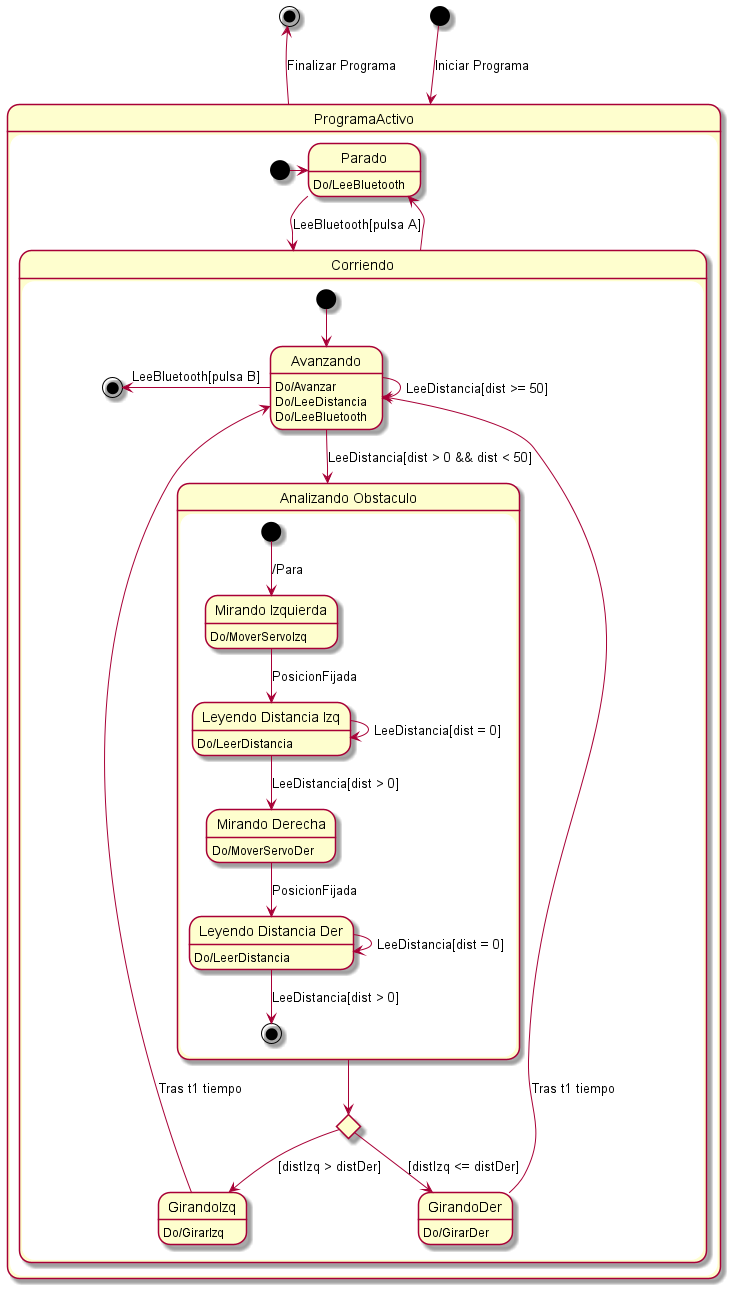

The diagram above was rendered by PlantUML. Its source (embedded in the PNG):
@startuml
'scale 350 width
[*] --> ProgramaActivo : Iniciar Programa
ProgramaActivo -up-> [*] : Finalizar Programa
state ProgramaActivo{
state Parado
Parado:Do/LeeBluetooth
[*] -right-> Parado

state Corriendo{
    [*] --> Avanzando
    Avanzando -left-> [*]: LeeBluetooth[pulsa B]

    Avanzando:Do/Avanzar
    Avanzando:Do/LeeDistancia
    Avanzando:Do/LeeBluetooth

    state Avanzando

    state GirandoIzq
    GirandoIzq:Do/GirarIzq
    state GirandoDer
    GirandoDer:Do/GirarDer

    state "Analizando Obstaculo" as Obstaculo{
      state "Mirando Izquierda" as Izq
      state "Leyendo Distancia Izq" as DistIzq
      state "Mirando Derecha" as Der
      state "Leyendo Distancia Der" as DistDer

      Izq:Do/MoverServoIzq
      Der:Do/MoverServoDer
      DistIzq:Do/LeerDistancia
      DistDer:Do/LeerDistancia

      [*] --> Izq : /Para
      Izq --> DistIzq : PosicionFijada
      DistIzq --> DistIzq : LeeDistancia[dist = 0]
      DistIzq --> Der : LeeDistancia[dist > 0]
      Der --> DistDer : PosicionFijada
      DistDer --> DistDer : LeeDistancia[dist = 0]
      DistDer --> [*] : LeeDistancia[dist > 0]
    }
    state DondeGirar <<choice>>
}
}
Parado --> Corriendo : LeeBluetooth[pulsa A]
Corriendo --> Parado
Avanzando --> Avanzando : LeeDistancia[dist >= 50]
Avanzando --> Obstaculo : LeeDistancia[dist > 0 && dist < 50]
Obstaculo --> DondeGirar
DondeGirar --> GirandoIzq : [distIzq > distDer]
DondeGirar --> GirandoDer : [distIzq <= distDer]
GirandoIzq --> Avanzando : Tras t1 tiempo
GirandoDer --> Avanzando : Tras t1 tiempo

@enduml